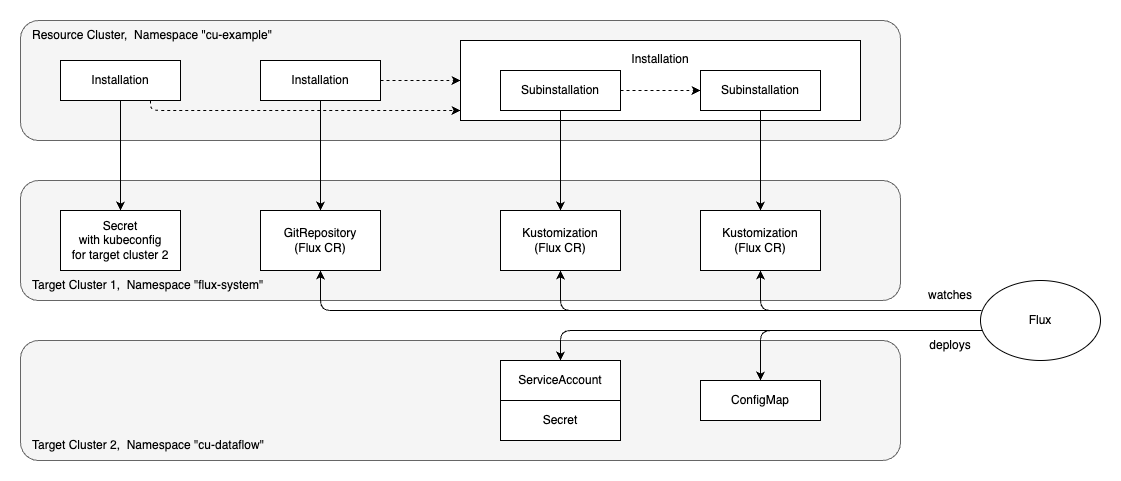

The diagram above was exported from draw.io. Its source (the exported page's mxGraphModel, read from the mxfile embedded in the PNG):
<mxGraphModel dx="1839" dy="1208" grid="1" gridSize="10" guides="1" tooltips="1" connect="1" arrows="1" fold="1" page="1" pageScale="1" pageWidth="827" pageHeight="1169" math="0" shadow="0">
  <root>
    <mxCell id="0" />
    <mxCell id="1" parent="0" />
    <mxCell id="no_VoH6zug8RTjJMMus6-30" value="" style="rounded=1;whiteSpace=wrap;html=1;fillColor=#f5f5f5;fontColor=#333333;strokeColor=#666666;" parent="1" vertex="1">
      <mxGeometry x="40" y="1000" width="880" height="120" as="geometry" />
    </mxCell>
    <mxCell id="no_VoH6zug8RTjJMMus6-24" value="" style="rounded=1;whiteSpace=wrap;html=1;fillColor=#f5f5f5;fontColor=#333333;strokeColor=#666666;" parent="1" vertex="1">
      <mxGeometry x="40" y="840" width="880" height="120" as="geometry" />
    </mxCell>
    <mxCell id="no_VoH6zug8RTjJMMus6-13" value="" style="rounded=1;whiteSpace=wrap;html=1;fillColor=#f5f5f5;fontColor=#333333;strokeColor=#666666;" parent="1" vertex="1">
      <mxGeometry x="40" y="680" width="880" height="120" as="geometry" />
    </mxCell>
    <mxCell id="no_VoH6zug8RTjJMMus6-35" style="edgeStyle=orthogonalEdgeStyle;rounded=0;orthogonalLoop=1;jettySize=auto;html=1;" parent="1" source="no_VoH6zug8RTjJMMus6-15" target="no_VoH6zug8RTjJMMus6-29" edge="1">
      <mxGeometry relative="1" as="geometry" />
    </mxCell>
    <mxCell id="qDB1d4NxLGFCQVw27ve0-1" style="edgeStyle=orthogonalEdgeStyle;rounded=1;orthogonalLoop=1;jettySize=auto;html=1;exitX=0.75;exitY=1;exitDx=0;exitDy=0;entryX=0;entryY=0.875;entryDx=0;entryDy=0;curved=0;dashed=1;entryPerimeter=0;fillColor=#f8cecc;strokeColor=#000000;" parent="1" source="no_VoH6zug8RTjJMMus6-15" target="no_VoH6zug8RTjJMMus6-18" edge="1">
      <mxGeometry relative="1" as="geometry">
        <Array as="points">
          <mxPoint x="170" y="770" />
        </Array>
      </mxGeometry>
    </mxCell>
    <mxCell id="no_VoH6zug8RTjJMMus6-15" value="Installation" style="whiteSpace=wrap;html=1;" parent="1" vertex="1">
      <mxGeometry x="80" y="720" width="120" height="40" as="geometry" />
    </mxCell>
    <mxCell id="no_VoH6zug8RTjJMMus6-36" style="edgeStyle=orthogonalEdgeStyle;rounded=0;orthogonalLoop=1;jettySize=auto;html=1;entryX=0.5;entryY=0;entryDx=0;entryDy=0;" parent="1" source="no_VoH6zug8RTjJMMus6-17" target="no_VoH6zug8RTjJMMus6-25" edge="1">
      <mxGeometry relative="1" as="geometry" />
    </mxCell>
    <mxCell id="qDB1d4NxLGFCQVw27ve0-2" style="edgeStyle=orthogonalEdgeStyle;rounded=0;orthogonalLoop=1;jettySize=auto;html=1;entryX=0;entryY=0.5;entryDx=0;entryDy=0;dashed=1;" parent="1" source="no_VoH6zug8RTjJMMus6-17" target="no_VoH6zug8RTjJMMus6-18" edge="1">
      <mxGeometry relative="1" as="geometry" />
    </mxCell>
    <mxCell id="no_VoH6zug8RTjJMMus6-17" value="Installation" style="whiteSpace=wrap;html=1;" parent="1" vertex="1">
      <mxGeometry x="280" y="720" width="120" height="40" as="geometry" />
    </mxCell>
    <mxCell id="no_VoH6zug8RTjJMMus6-18" value="Installation&lt;div&gt;&lt;br&gt;&lt;/div&gt;&lt;div&gt;&lt;br&gt;&lt;/div&gt;&lt;div&gt;&lt;br&gt;&lt;/div&gt;" style="whiteSpace=wrap;html=1;" parent="1" vertex="1">
      <mxGeometry x="480" y="700" width="400" height="80" as="geometry" />
    </mxCell>
    <mxCell id="no_VoH6zug8RTjJMMus6-19" value="Resource Cluster,&amp;nbsp; Namespace &quot;cu-example&quot;" style="text;html=1;align=left;verticalAlign=middle;whiteSpace=wrap;rounded=0;" parent="1" vertex="1">
      <mxGeometry x="50" y="680" width="280" height="30" as="geometry" />
    </mxCell>
    <mxCell id="no_VoH6zug8RTjJMMus6-37" style="edgeStyle=orthogonalEdgeStyle;rounded=0;orthogonalLoop=1;jettySize=auto;html=1;entryX=0.5;entryY=0;entryDx=0;entryDy=0;" parent="1" source="no_VoH6zug8RTjJMMus6-20" target="no_VoH6zug8RTjJMMus6-26" edge="1">
      <mxGeometry relative="1" as="geometry" />
    </mxCell>
    <mxCell id="qDB1d4NxLGFCQVw27ve0-3" style="edgeStyle=orthogonalEdgeStyle;rounded=0;orthogonalLoop=1;jettySize=auto;html=1;entryX=0;entryY=0.5;entryDx=0;entryDy=0;dashed=1;" parent="1" source="no_VoH6zug8RTjJMMus6-20" target="no_VoH6zug8RTjJMMus6-21" edge="1">
      <mxGeometry relative="1" as="geometry" />
    </mxCell>
    <mxCell id="no_VoH6zug8RTjJMMus6-20" value="Subinstallation" style="whiteSpace=wrap;html=1;" parent="1" vertex="1">
      <mxGeometry x="520" y="730" width="120" height="40" as="geometry" />
    </mxCell>
    <mxCell id="no_VoH6zug8RTjJMMus6-38" style="edgeStyle=orthogonalEdgeStyle;rounded=0;orthogonalLoop=1;jettySize=auto;html=1;entryX=0.5;entryY=0;entryDx=0;entryDy=0;" parent="1" source="no_VoH6zug8RTjJMMus6-21" target="no_VoH6zug8RTjJMMus6-27" edge="1">
      <mxGeometry relative="1" as="geometry" />
    </mxCell>
    <mxCell id="no_VoH6zug8RTjJMMus6-21" value="Subinstallation" style="whiteSpace=wrap;html=1;" parent="1" vertex="1">
      <mxGeometry x="720" y="730" width="120" height="40" as="geometry" />
    </mxCell>
    <mxCell id="no_VoH6zug8RTjJMMus6-25" value="GitRepository&lt;br&gt;(Flux CR)" style="whiteSpace=wrap;html=1;" parent="1" vertex="1">
      <mxGeometry x="280" y="870" width="120" height="60" as="geometry" />
    </mxCell>
    <mxCell id="no_VoH6zug8RTjJMMus6-26" value="Kustomization&lt;br&gt;(Flux CR)" style="whiteSpace=wrap;html=1;" parent="1" vertex="1">
      <mxGeometry x="520" y="870" width="120" height="60" as="geometry" />
    </mxCell>
    <mxCell id="no_VoH6zug8RTjJMMus6-27" value="Kustomization&lt;br&gt;(Flux CR)" style="whiteSpace=wrap;html=1;" parent="1" vertex="1">
      <mxGeometry x="720" y="870" width="120" height="60" as="geometry" />
    </mxCell>
    <mxCell id="no_VoH6zug8RTjJMMus6-28" value="Target Cluster 1,&amp;nbsp; Namespace &quot;flux-system&quot;" style="text;html=1;align=left;verticalAlign=middle;whiteSpace=wrap;rounded=0;" parent="1" vertex="1">
      <mxGeometry x="50" y="930" width="280" height="30" as="geometry" />
    </mxCell>
    <mxCell id="no_VoH6zug8RTjJMMus6-29" value="Secret&lt;br&gt;with kubeconfig&lt;br&gt;for target cluster 2" style="whiteSpace=wrap;html=1;" parent="1" vertex="1">
      <mxGeometry x="80" y="870" width="120" height="60" as="geometry" />
    </mxCell>
    <mxCell id="no_VoH6zug8RTjJMMus6-31" value="ServiceAccount" style="whiteSpace=wrap;html=1;" parent="1" vertex="1">
      <mxGeometry x="520" y="1020" width="120" height="40" as="geometry" />
    </mxCell>
    <mxCell id="no_VoH6zug8RTjJMMus6-32" value="ConfigMap" style="whiteSpace=wrap;html=1;" parent="1" vertex="1">
      <mxGeometry x="720" y="1040" width="120" height="40" as="geometry" />
    </mxCell>
    <mxCell id="no_VoH6zug8RTjJMMus6-33" value="Target Cluster 2,&amp;nbsp; Namespace &quot;cu-dataflow&quot;" style="text;html=1;align=left;verticalAlign=middle;whiteSpace=wrap;rounded=0;" parent="1" vertex="1">
      <mxGeometry x="50" y="1090" width="280" height="30" as="geometry" />
    </mxCell>
    <mxCell id="no_VoH6zug8RTjJMMus6-34" value="Secret" style="whiteSpace=wrap;html=1;" parent="1" vertex="1">
      <mxGeometry x="520" y="1060" width="120" height="40" as="geometry" />
    </mxCell>
    <mxCell id="60z4rwykhvotvT6BRio0-2" style="edgeStyle=orthogonalEdgeStyle;rounded=1;orthogonalLoop=1;jettySize=auto;html=1;entryX=0.5;entryY=0;entryDx=0;entryDy=0;exitX=0.017;exitY=0.625;exitDx=0;exitDy=0;exitPerimeter=0;curved=0;" edge="1" parent="1" source="JdDyh4ky8VcPY9gWC7zM-1" target="no_VoH6zug8RTjJMMus6-31">
      <mxGeometry relative="1" as="geometry" />
    </mxCell>
    <mxCell id="JdDyh4ky8VcPY9gWC7zM-1" value="Flux" style="ellipse;whiteSpace=wrap;html=1;" parent="1" vertex="1">
      <mxGeometry x="1000" y="940" width="120" height="80" as="geometry" />
    </mxCell>
    <mxCell id="60z4rwykhvotvT6BRio0-1" style="edgeStyle=orthogonalEdgeStyle;rounded=0;orthogonalLoop=1;jettySize=auto;html=1;exitX=0.5;exitY=1;exitDx=0;exitDy=0;" edge="1" parent="1" source="JdDyh4ky8VcPY9gWC7zM-1" target="JdDyh4ky8VcPY9gWC7zM-1">
      <mxGeometry relative="1" as="geometry" />
    </mxCell>
    <mxCell id="60z4rwykhvotvT6BRio0-3" style="edgeStyle=orthogonalEdgeStyle;rounded=1;orthogonalLoop=1;jettySize=auto;html=1;entryX=0.5;entryY=0;entryDx=0;entryDy=0;exitX=0.008;exitY=0.625;exitDx=0;exitDy=0;exitPerimeter=0;curved=0;" edge="1" parent="1" source="JdDyh4ky8VcPY9gWC7zM-1" target="no_VoH6zug8RTjJMMus6-32">
      <mxGeometry relative="1" as="geometry">
        <mxPoint x="1012" y="1000" as="sourcePoint" />
        <mxPoint x="590" y="1030" as="targetPoint" />
      </mxGeometry>
    </mxCell>
    <mxCell id="60z4rwykhvotvT6BRio0-4" style="edgeStyle=orthogonalEdgeStyle;rounded=1;orthogonalLoop=1;jettySize=auto;html=1;entryX=0.5;entryY=1;entryDx=0;entryDy=0;exitX=0.008;exitY=0.375;exitDx=0;exitDy=0;exitPerimeter=0;curved=0;" edge="1" parent="1" source="JdDyh4ky8VcPY9gWC7zM-1" target="no_VoH6zug8RTjJMMus6-25">
      <mxGeometry relative="1" as="geometry">
        <mxPoint x="1012" y="1000" as="sourcePoint" />
        <mxPoint x="590" y="1030" as="targetPoint" />
      </mxGeometry>
    </mxCell>
    <mxCell id="60z4rwykhvotvT6BRio0-5" style="edgeStyle=orthogonalEdgeStyle;rounded=1;orthogonalLoop=1;jettySize=auto;html=1;entryX=0.5;entryY=1;entryDx=0;entryDy=0;exitX=0.008;exitY=0.375;exitDx=0;exitDy=0;exitPerimeter=0;curved=0;" edge="1" parent="1" source="JdDyh4ky8VcPY9gWC7zM-1" target="no_VoH6zug8RTjJMMus6-26">
      <mxGeometry relative="1" as="geometry">
        <mxPoint x="1011" y="980" as="sourcePoint" />
        <mxPoint x="350" y="940" as="targetPoint" />
      </mxGeometry>
    </mxCell>
    <mxCell id="60z4rwykhvotvT6BRio0-6" style="edgeStyle=orthogonalEdgeStyle;rounded=1;orthogonalLoop=1;jettySize=auto;html=1;entryX=0.5;entryY=1;entryDx=0;entryDy=0;exitX=-0.008;exitY=0.375;exitDx=0;exitDy=0;exitPerimeter=0;curved=0;" edge="1" parent="1" source="JdDyh4ky8VcPY9gWC7zM-1" target="no_VoH6zug8RTjJMMus6-27">
      <mxGeometry relative="1" as="geometry">
        <mxPoint x="1021" y="990" as="sourcePoint" />
        <mxPoint x="360" y="950" as="targetPoint" />
      </mxGeometry>
    </mxCell>
    <mxCell id="60z4rwykhvotvT6BRio0-7" value="watches" style="text;html=1;align=center;verticalAlign=middle;whiteSpace=wrap;rounded=0;" vertex="1" parent="1">
      <mxGeometry x="940" y="940" width="60" height="30" as="geometry" />
    </mxCell>
    <mxCell id="60z4rwykhvotvT6BRio0-8" value="deploys" style="text;html=1;align=center;verticalAlign=middle;whiteSpace=wrap;rounded=0;" vertex="1" parent="1">
      <mxGeometry x="940" y="990" width="60" height="30" as="geometry" />
    </mxCell>
  </root>
</mxGraphModel>